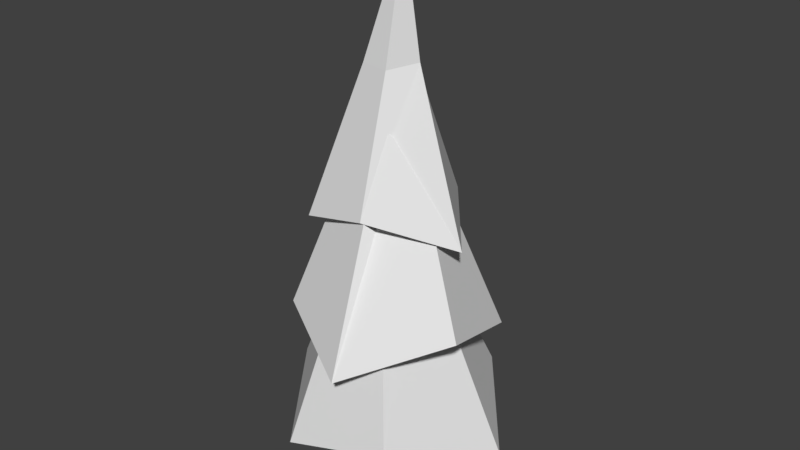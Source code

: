 # Source: 3s.blend  (saved by Blender 2.78.0; exported with 4.5.12 LTS)
import bpy
from mathutils import Matrix  # noqa: F401  (used for matrix-valued properties, if any)

bpy.ops.wm.read_factory_settings(use_empty=True)
scene = bpy.context.scene
scene.name = 'Scene'

# ---- collections
col_collection_1 = bpy.data.collections.new('Collection 1'); scene.collection.children.link(col_collection_1)

# ---- materials (node trees are filled in below, after node groups)
mat_kneech_needle = bpy.data.materials.new('Kneech Needle')
mat_kneech_needle.alpha_threshold = 0.0
mat_kneech_needle.use_transparent_shadow = False
mat_kneech_needle.roughness = 0.5
mat_kneech_bark = bpy.data.materials.new('Kneech bark')
mat_kneech_bark.alpha_threshold = 0.0
mat_kneech_bark.use_transparent_shadow = False
mat_kneech_bark.roughness = 0.5

# ---- material node trees

# ---- world
world_world = bpy.data.worlds.new('World'); scene.world = world_world
world_world.color = (0.05088, 0.05088, 0.05088)
world_world.use_sun_shadow = False
world_world.sun_shadow_jitter_overblur = 0.0
world_world.cycles.sampling_method = 'MANUAL'

# ---- meshes
me_pine_tree_s_03 = bpy.data.meshes.new('Pine_Tree_s_03')
me_pine_tree_s_03.from_pydata([(-0.0517, 0.2634, 0.08048), (-0.04779, 0.7504, 0.07445), (-0.07762, 0.75, -0.01694), (-0.08426, 0.2633, -0.01973), (0.000984, 0.2634, -0.08166), (0.000214, 0.7495, -0.0735), (0.07789, 0.75, -0.01671), (0.08623, 0.2634, -0.01973), (0.05367, 0.2634, 0.08048), (0.04826, 0.7502, 0.07449), (0.1053, -0.05665, -0.03503), (0.06505, -0.05665, 0.0887), (-0.1053, -0.05665, -0.03503), (0.0, -0.05665, -0.1115), (-0.06505, -0.05665, 0.0887), (-0.009672, 0.7051, 0.01264), (0.3234, 0.4162, 0.4911), (-0.2665, 0.2596, 0.56), (-0.3437, 0.2825, -0.505), (0.2186, 0.4222, -0.5712), (-0.5767, 0.4796, 0.09689), (0.6331, 0.2554, -0.07204), (-0.1111, 1.584, -0.1071), (0.02792, 1.575, -0.04274), (0.09146, 1.577, 0.2196), (-0.05174, 1.584, 0.1633), (0.08195, 1.575, 0.0243), (0.08128, 0.8069, 0.592), (-0.4038, 0.9794, 0.353), (-0.1052, 1.576, 0.02402), (-0.07947, 0.9809, -0.4586), (0.4376, 0.8577, -0.3246), (-0.568, 0.741, -0.1416), (0.1017, 2.031, 0.2167), (-0.0429, 2.032, 0.16), (0.5612, 1.047, 0.2343), (0.0394, 2.03, -0.04832), (0.09519, 2.033, 0.02081), (-0.1001, 2.028, -0.1103), (-0.09804, 2.03, 0.02043), (0.08246, 1.59, 0.3666), (-0.3067, 1.486, 0.311), (0.4725, 1.454, 0.08979), (-0.1671, 1.486, -0.3951), (0.1936, 1.592, -0.2402), (-0.3653, 1.644, -0.06214), (-0.07773, 2.294, -0.08167), (0.07317, 2.297, -0.04305), (0.1065, 2.298, 0.2045), (-0.05335, 2.297, 0.1734), (0.1719, 2.307, 0.03969), (0.08833, 2.903, 0.05332), (-0.1221, 2.295, 0.04229)], [], [(0, 1, 2, 3), (4, 5, 6, 7), (8, 9, 1, 0), (3, 2, 5, 4), (10, 7, 8, 11), (12, 3, 4, 13), (11, 8, 0, 14), (13, 4, 7, 10), (14, 0, 3, 12), (7, 6, 9, 8), (15, 16, 17), (15, 18, 19), (15, 20, 18), (15, 19, 21), (15, 17, 20), (18, 22, 23, 19), (15, 21, 16), (17, 16, 24, 25), (16, 21, 26, 24), (25, 24, 27, 28), (18, 20, 29, 22), (21, 19, 23, 26), (20, 17, 25, 29), (23, 22, 30, 31), (29, 25, 28, 32), (28, 27, 33, 34), (24, 26, 35, 27), (22, 29, 32, 30), (26, 23, 31, 35), (35, 31, 36, 37), (31, 30, 38, 36), (32, 28, 34, 39), (34, 33, 40, 41), (27, 35, 37, 33), (30, 32, 39, 38), (33, 37, 42, 40), (36, 38, 43, 44), (38, 39, 45, 43), (37, 36, 44, 42), (39, 34, 41, 45), (43, 46, 47, 44), (41, 40, 48, 49), (48, 50, 51), (46, 52, 51), (50, 47, 51), (52, 49, 51), (45, 41, 49, 52), (48, 51, 49), (42, 44, 47, 50), (43, 45, 52, 46), (40, 42, 50, 48), (47, 46, 51), (11, 14, 12, 13, 10)])
me_pine_tree_s_03.polygons.foreach_set('material_index', [1, 1, 1, 1, 1, 1, 1, 1, 1, 1, 0, 0, 0, 0, 0, 0, 0, 0, 0, 0, 0, 0, 0, 0, 0, 0, 0, 0, 0, 0, 0, 0, 0, 0, 0, 0, 0, 0, 0, 0, 0, 0, 0, 0, 0, 0, 0, 0, 0, 0, 0, 0, 1])
_uv = me_pine_tree_s_03.uv_layers.new(name='UVMap')
_uv.uv.foreach_set('vector', [0.8058, 0.9183, 0.8058, 0.9484, 0.7935, 0.9484, 0.7938, 0.9182, 0.8429, 0.9181, 0.8426, 0.9486, 0.8303, 0.9485, 0.8304, 0.9179, 0.818, 0.9181, 0.818, 0.9484, 0.8058, 0.9484, 0.8058, 0.9183, 0.7938, 0.9182, 0.7935, 0.9484, 0.7813, 0.9484, 0.7815, 0.9179, 0.8307, 0.8954, 0.8304, 0.9179, 0.818, 0.9181, 0.8184, 0.8959, 0.7934, 0.8963, 0.7938, 0.9182, 0.7815, 0.9179, 0.781, 0.8956, 0.8184, 0.8959, 0.818, 0.9181, 0.8058, 0.9183, 0.806, 0.8964, 0.843, 0.8959, 0.8429, 0.9181, 0.8304, 0.9179, 0.8307, 0.8954, 0.806, 0.8964, 0.8058, 0.9183, 0.7938, 0.9182, 0.7934, 0.8963, 0.8304, 0.9179, 0.8303, 0.9485, 0.818, 0.9484, 0.818, 0.9181, 0.5451, 0.3266, 0.5312, 0.3374, 0.5126, 0.2991, 0.5776, 0.2929, 0.5916, 0.2758, 0.6108, 0.3185, 0.5482, 0.2814, 0.5365, 0.2629, 0.5916, 0.2758, 0.5867, 0.316, 0.6108, 0.3185, 0.5772, 0.363, 0.5342, 0.3033, 0.5126, 0.2991, 0.5365, 0.2629, 0.5926, 0.3457, 0.5684, 0.3245, 0.5731, 0.3109, 0.6096, 0.3095, 0.5726, 0.3416, 0.5772, 0.363, 0.5312, 0.3374, 0.5173, 0.3264, 0.535, 0.2881, 0.5529, 0.3052, 0.5471, 0.3172, 0.535, 0.2881, 0.5799, 0.2631, 0.5656, 0.3008, 0.5529, 0.3052, 0.5468, 0.309, 0.5536, 0.3235, 0.5345, 0.3504, 0.5159, 0.3036, 0.5926, 0.3457, 0.5408, 0.3626, 0.5558, 0.327, 0.5684, 0.3245, 0.5799, 0.2631, 0.6096, 0.3095, 0.5731, 0.3109, 0.5656, 0.3008, 0.5408, 0.3626, 0.5173, 0.3264, 0.5471, 0.3172, 0.5558, 0.327, 0.5796, 0.3166, 0.5736, 0.3024, 0.589, 0.2764, 0.608, 0.3256, 0.5553, 0.2955, 0.5468, 0.309, 0.5159, 0.3036, 0.54, 0.265, 0.5155, 0.327, 0.5345, 0.2875, 0.5614, 0.3114, 0.5575, 0.3151, 0.5536, 0.3235, 0.5709, 0.3329, 0.581, 0.3637, 0.5345, 0.3504, 0.5736, 0.3024, 0.5553, 0.2955, 0.54, 0.265, 0.589, 0.2764, 0.5709, 0.3329, 0.5796, 0.3166, 0.608, 0.3256, 0.581, 0.3637, 0.5821, 0.2618, 0.6064, 0.3068, 0.5689, 0.3137, 0.5663, 0.3096, 0.6064, 0.3068, 0.5899, 0.3467, 0.567, 0.3184, 0.5689, 0.3137, 0.5387, 0.3652, 0.5155, 0.327, 0.5575, 0.3151, 0.562, 0.3198, 0.5541, 0.3142, 0.5623, 0.3171, 0.5576, 0.3512, 0.5179, 0.336, 0.5345, 0.2875, 0.5821, 0.2618, 0.5663, 0.3096, 0.5614, 0.3114, 0.5899, 0.3467, 0.5387, 0.3652, 0.562, 0.3198, 0.567, 0.3184, 0.5623, 0.3171, 0.5725, 0.314, 0.6118, 0.3356, 0.5576, 0.3512, 0.5696, 0.3044, 0.5619, 0.3013, 0.5583, 0.2691, 0.6005, 0.2848, 0.5619, 0.3013, 0.5522, 0.3056, 0.508, 0.2925, 0.5583, 0.2691, 0.5725, 0.314, 0.5696, 0.3044, 0.6005, 0.2848, 0.6118, 0.3356, 0.5522, 0.3056, 0.5541, 0.3142, 0.5179, 0.336, 0.508, 0.2925, 0.4412, 0.3615, 0.4393, 0.3267, 0.4513, 0.3214, 0.4796, 0.3407, 0.4024, 0.2784, 0.444, 0.2617, 0.441, 0.2965, 0.4279, 0.3024, 0.441, 0.2965, 0.4567, 0.3033, 0.4414, 0.3117, 0.4393, 0.3267, 0.4257, 0.3181, 0.4414, 0.3117, 0.4567, 0.3033, 0.4513, 0.3214, 0.4414, 0.3117, 0.4257, 0.3181, 0.4279, 0.3024, 0.4414, 0.3117, 0.3921, 0.3336, 0.4024, 0.2784, 0.4279, 0.3024, 0.4257, 0.3181, 0.441, 0.2965, 0.4414, 0.3117, 0.4279, 0.3024, 0.494, 0.2817, 0.4796, 0.3407, 0.4513, 0.3214, 0.4567, 0.3033, 0.4412, 0.3615, 0.3921, 0.3336, 0.4257, 0.3181, 0.4393, 0.3267, 0.444, 0.2617, 0.494, 0.2817, 0.4567, 0.3033, 0.441, 0.2965, 0.4513, 0.3214, 0.4393, 0.3267, 0.4414, 0.3117, 0.8184, 0.8959, 0.806, 0.8964, 0.7934, 0.8963, 0.843, 0.8959, 0.8307, 0.8954])
me_pine_tree_s_03.materials.append(mat_kneech_needle)
me_pine_tree_s_03.materials.append(mat_kneech_bark)
me_pine_tree_s_03.use_remesh_preserve_volume = False
me_pine_tree_s_03.use_remesh_preserve_attributes = False
me_pine_tree_s_03.use_mirror_vertex_groups = False
me_pine_tree_s_03.update()
me_pine_tree_s_03.normals_split_custom_set([tuple(v) for v in zip(*[iter([-0.9508, 0.01133, 0.3096, -0.9508, 0.01133, 0.3096, -0.9508, 0.01133, 0.3096, -0.9508, 0.01133, 0.3096, 0.5888, 0.0148, -0.8081, 0.5888, 0.0148, -0.8081, 0.5888, 0.0148, -0.8081, 0.5888, 0.0148, -0.8081, -0.0002236, 0.01235, 0.9999, -0.0002236, 0.01235, 0.9999, -0.0002236, 0.01235, 0.9999, -0.0002236, 0.01235, 0.9999, -0.5878, 0.01266, -0.8089, -0.5878, 0.01266, -0.8089, -0.5878, 0.01266, -0.8089, -0.5878, 0.01266, -0.8089, 0.9502, 0.04172, 0.3088, 0.9502, 0.04172, 0.3088, 0.9502, 0.04172, 0.3088, 0.9502, 0.04172, 0.3088, -0.586, 0.07702, -0.8066, -0.586, 0.07702, -0.8066, -0.586, 0.07702, -0.8066, -0.586, 0.07702, -0.8066, -5.437e-07, 0.02567, 0.9997, -5.437e-07, 0.02567, 0.9997, -5.437e-07, 0.02567, 0.9997, -5.437e-07, 0.02567, 0.9997, 0.5862, 0.07343, -0.8068, 0.5862, 0.07343, -0.8068, 0.5862, 0.07343, -0.8068, 0.5862, 0.07343, -0.8068, -0.95, 0.04756, 0.3087, -0.95, 0.04756, 0.3087, -0.95, 0.04756, 0.3087, -0.95, 0.04756, 0.3087, 0.951, 0.01438, 0.309, 0.951, 0.01438, 0.309, 0.951, 0.01438, 0.309, 0.951, 0.01438, 0.309, 0.1441, -0.7995, -0.5831, 0.1441, -0.7995, -0.5831, 0.1441, -0.7995, -0.5831, 0.2637, -0.8236, 0.5021, 0.2637, -0.8236, 0.5021, 0.2637, -0.8236, 0.5021, 0.3886, -0.8206, 0.4191, 0.3886, -0.8206, 0.4191, 0.3886, -0.8206, 0.4191, -0.5476, -0.8168, 0.1816, -0.5476, -0.8168, 0.1816, -0.5476, -0.8168, 0.1816, 0.2395, -0.805, -0.5428, 0.2395, -0.805, -0.5428, 0.2395, -0.805, -0.5428, -0.06817, 0.3533, -0.933, -0.06817, 0.3533, -0.933, -0.06817, 0.3533, -0.933, -0.06817, 0.3533, -0.933, -0.5788, -0.8109, -0.08674, -0.5788, -0.8109, -0.08674, -0.5788, -0.8109, -0.08674, -0.03636, 0.2592, 0.9651, -0.03636, 0.2592, 0.9651, -0.03636, 0.2592, 0.9651, -0.03636, 0.2592, 0.9651, 0.9058, 0.3066, 0.2926, 0.9058, 0.3066, 0.2926, 0.9058, 0.3066, 0.2926, 0.9058, 0.3066, 0.2926, 0.2824, -0.4258, -0.8596, 0.2824, -0.4258, -0.8596, 0.2824, -0.4258, -0.8596, 0.2824, -0.4258, -0.8596, -0.8837, 0.3073, -0.3531, -0.8837, 0.3073, -0.3531, -0.8837, 0.3073, -0.3531, -0.8837, 0.3073, -0.3531, 0.7674, 0.3637, -0.528, 0.7674, 0.3637, -0.528, 0.7674, 0.3637, -0.528, 0.7674, 0.3637, -0.528, -0.7549, 0.3245, 0.57, -0.7549, 0.3245, 0.57, -0.7549, 0.3245, 0.57, -0.7549, 0.3245, 0.57, -0.3414, -0.4969, 0.7978, -0.3414, -0.4969, 0.7978, -0.3414, -0.4969, 0.7978, -0.3414, -0.4969, 0.7978, 0.8646, -0.491, -0.1062, 0.8646, -0.491, -0.1062, 0.8646, -0.491, -0.1062, 0.8646, -0.491, -0.1062, -0.3433, 0.2813, 0.8961, -0.3433, 0.2813, 0.8961, -0.3433, 0.2813, 0.8961, -0.3433, 0.2813, 0.8961, -0.5425, -0.499, -0.6758, -0.5425, -0.499, -0.6758, -0.5425, -0.499, -0.6758, -0.5425, -0.499, -0.6758, 0.7243, -0.415, 0.5507, 0.7243, -0.415, 0.5507, 0.7243, -0.415, 0.5507, 0.7243, -0.415, 0.5507, -0.7432, -0.5523, 0.3777, -0.7432, -0.5523, 0.3777, -0.7432, -0.5523, 0.3777, -0.7432, -0.5523, 0.3777, 0.864, 0.3564, -0.3557, 0.864, 0.3564, -0.3557, 0.864, 0.3564, -0.3557, 0.864, 0.3564, -0.3557, 0.324, 0.3126, -0.8929, 0.324, 0.3126, -0.8929, 0.324, 0.3126, -0.8929, 0.324, 0.3126, -0.8929, -0.9236, 0.3304, 0.1942, -0.9236, 0.3304, 0.1942, -0.9236, 0.3304, 0.1942, -0.9236, 0.3304, 0.1942, 0.2565, -0.3485, -0.9015, 0.2565, -0.3485, -0.9015, 0.2565, -0.3485, -0.9015, 0.2565, -0.3485, -0.9015, 0.6488, 0.3154, 0.6925, 0.6488, 0.3154, 0.6925, 0.6488, 0.3154, 0.6925, 0.6488, 0.3154, 0.6925, -0.7204, 0.2775, -0.6356, -0.7204, 0.2775, -0.6356, -0.7204, 0.2775, -0.6356, -0.7204, 0.2775, -0.6356, -0.7678, -0.3803, -0.5156, -0.7678, -0.3803, -0.5156, -0.7678, -0.3803, -0.5156, -0.7678, -0.3803, -0.5156, -0.2753, -0.4402, 0.8547, -0.2753, -0.4402, 0.8547, -0.2753, -0.4402, 0.8547, -0.2753, -0.4402, 0.8547, 0.7504, -0.4586, 0.476, 0.7504, -0.4586, 0.476, 0.7504, -0.4586, 0.476, 0.7504, -0.4586, 0.476, -0.7528, -0.4515, 0.479, -0.7528, -0.4515, 0.479, -0.7528, -0.4515, 0.479, -0.7528, -0.4515, 0.479, 0.8105, -0.4859, -0.3272, 0.8105, -0.4859, -0.3272, 0.8105, -0.4859, -0.3272, 0.8105, -0.4859, -0.3272, 0.277, 0.3122, -0.9088, 0.277, 0.3122, -0.9088, 0.277, 0.3122, -0.9088, 0.277, 0.3122, -0.9088, -0.1931, 0.2237, 0.9553, -0.1931, 0.2237, 0.9553, -0.1957, 0.2246, 0.9546, -0.1917, 0.2213, 0.9562, 0.9215, 0.1197, 0.3695, 0.9204, 0.1206, 0.3719, 0.9204, 0.1206, 0.3719, -0.8929, 0.3147, -0.322, -0.8929, 0.3147, -0.322, -0.8929, 0.3147, -0.322, 0.6322, 0.1062, -0.7675, 0.6322, 0.1062, -0.7675, 0.6322, 0.1062, -0.7675, -0.8509, 0.2863, 0.4405, -0.8512, 0.2883, 0.4385, -0.8509, 0.2863, 0.4405, -0.8944, 0.3109, 0.3214, -0.8944, 0.3109, 0.3214, -0.8957, 0.3092, 0.3197, -0.8944, 0.3109, 0.3214, -0.1853, 0.2354, 0.9541, -0.1862, 0.2328, 0.9545, -0.1838, 0.2344, 0.9546, 0.751, 0.2601, -0.6069, 0.751, 0.2601, -0.6069, 0.751, 0.2601, -0.6069, 0.751, 0.2601, -0.6069, -0.7816, 0.3297, -0.5296, -0.7816, 0.3297, -0.5296, -0.7816, 0.3297, -0.5296, -0.7816, 0.3297, -0.5296, 0.7099, 0.2168, 0.6701, 0.7099, 0.2168, 0.6701, 0.7099, 0.2168, 0.6701, 0.7092, 0.214, 0.6717, 0.2423, 0.1464, -0.9591, 0.2423, 0.1464, -0.9591, 0.2423, 0.1464, -0.9591, 0.0, -1.0, 0.0, 0.0, -1.0, 0.0, 0.0, -1.0, 0.0, 0.0, -1.0, 0.0, 0.0, -1.0, 0.0])] * 3)])

# ---- objects
ob_pine_tree_s_03 = bpy.data.objects.new('Pine_Tree_s_03', me_pine_tree_s_03)

# ---- transforms, parenting, visibility, modifiers, constraints
ob_pine_tree_s_03.location = (0.0, 0.0, 0.0)
ob_pine_tree_s_03.rotation_euler = (1.571, -0.0, 0.0)
ob_pine_tree_s_03.lineart.crease_threshold = 0.0

# ---- collection membership
col_collection_1.objects.link(ob_pine_tree_s_03)

# ---- scene / render settings (as saved in the file)
scene.frame_start = 1; scene.frame_end = 250; scene.frame_set(1)
scene.render.engine = 'BLENDER_EEVEE_NEXT'
scene.render.resolution_percentage = 50
scene.render.dither_intensity = 0.0
scene.cycles.use_denoising = False
scene.cycles.samples = 128
scene.cycles.sampling_pattern = 'TABULATED_SOBOL'
scene.cycles.light_sampling_threshold = 0.0
scene.cycles.use_adaptive_sampling = False
scene.cycles.use_light_tree = False
scene.cycles.blur_glossy = 0.0
scene.cycles.sample_clamp_indirect = 0.0
scene.view_settings.view_transform = 'Standard'
bpy.context.view_layer.update()

# ---- added for rendering (the .blend has no active camera and no usable light): camera, sun
cam_auto = bpy.data.cameras.new('AutoCamera')
cam_auto.lens = 50.0
cam_auto.sensor_width = 36.0
cam_auto.clip_end = 1000.0
ob_auto_camera = bpy.data.objects.new('AutoCamera', cam_auto)
scene.collection.objects.link(ob_auto_camera)
ob_auto_camera.location = (3.17638, -3.78825, 3.94189)
ob_auto_camera.rotation_euler = (1.09748, -7.21219e-08, 0.694738)
scene.camera = ob_auto_camera
light_auto_sun = bpy.data.lights.new('AutoSun', 'SUN')
light_auto_sun.energy = 3.0
light_auto_sun.angle = 0.0523599
ob_auto_sun = bpy.data.objects.new('AutoSun', light_auto_sun)
scene.collection.objects.link(ob_auto_sun)
ob_auto_sun.rotation_euler = (0.872665, 0.174533, 0.523599)
bpy.context.view_layer.update()
